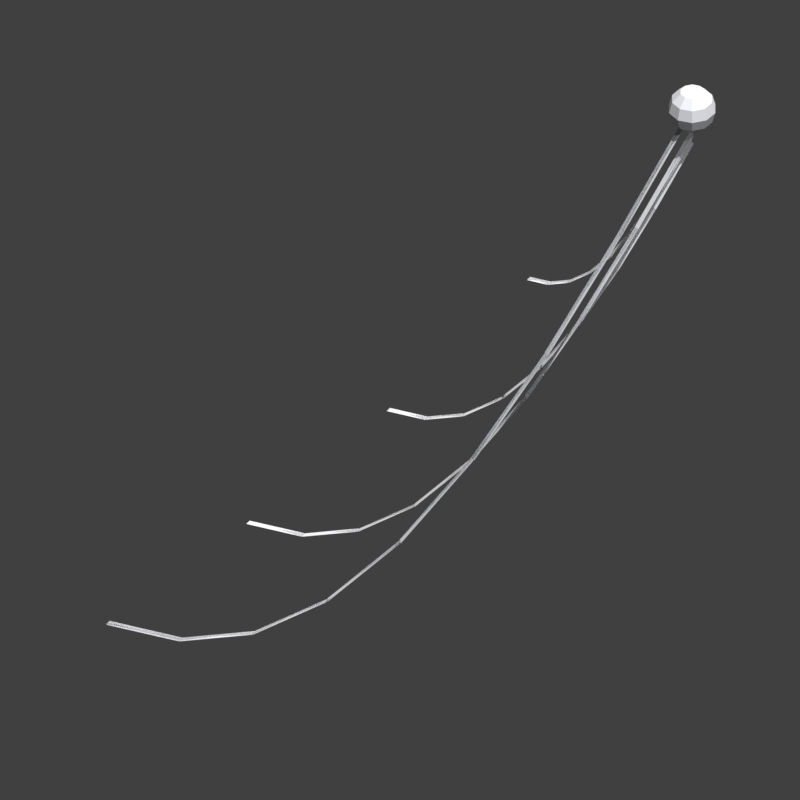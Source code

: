 # Source: item_assets.blend  (saved by Blender 5.2.45; exported with 4.5.12 LTS)
import bpy
from mathutils import Matrix  # noqa: F401  (used for matrix-valued properties, if any)

bpy.ops.wm.read_factory_settings(use_empty=True)
scene = bpy.context.scene
scene.name = 'Scene'

# ---- collections
col_collection = bpy.data.collections.new('Collection'); scene.collection.children.link(col_collection)

# ---- materials (node trees are filled in below, after node groups)
mat_web = bpy.data.materials.new('Web')

# ---- material node trees
mat_web.use_nodes = True; mat_web.node_tree.nodes.clear()
_N = mat_web.node_tree.nodes; _L = mat_web.node_tree.links
n0 = _N.new('ShaderNodeBsdfPrincipled'); n0.name = 'Principled BSDF'; n0.location = (-200, 100)
n0.inputs[0].default_value = (0.85, 0.85, 0.88, 1.0)
n0.inputs[2].default_value = 0.6
n0.inputs[10].default_value = 0.005
n1 = _N.new('ShaderNodeOutputMaterial'); n1.name = 'Material Output'; n1.location = (200, 100)
_L.new(n0.outputs[0], n1.inputs[0])
n1.is_active_output = True

# ---- world
world_world = bpy.data.worlds.new('World'); scene.world = world_world
world_world.use_nodes = True; world_world.node_tree.nodes.clear()
_N = world_world.node_tree.nodes; _L = world_world.node_tree.links
n0 = _N.new('ShaderNodeOutputWorld'); n0.name = 'World Output'; n0.location = (200, 100)
n1 = _N.new('ShaderNodeBackground'); n1.name = 'Background'; n1.location = (-200, 100)
n1.inputs[0].default_value = (0.05088, 0.05088, 0.05088, 1.0)
_L.new(n1.outputs[0], n0.inputs[0])
n0.is_active_output = True
world_world.color = (0.05088, 0.05088, 0.05088)
world_world.sun_shadow_jitter_overblur = 0.0

# ---- cameras
cam_spritecam = bpy.data.cameras.new('SpriteCam')
cam_spritecam.type = 'ORTHO'
cam_spritecam.ortho_scale = 1.15

# ---- lights
light_key = bpy.data.lights.new('Key', 'SUN')
light_key.energy = 3.0
light_fill = bpy.data.lights.new('Fill', 'SUN')
light_fill.color = (0.9, 0.95, 1.0)
light_fill.energy = 1.2
light_rim = bpy.data.lights.new('Rim', 'SUN')
light_rim.color = (1.0, 0.95, 0.85)
light_rim.energy = 1.5

# ---- meshes
me_web_net_001 = bpy.data.meshes.new('web_net.001')
me_web_net_001.from_pydata([(0.42, 0.42, 0.46), (0.42, 0.42, 0.46), (0.42, 0.42, 0.46), (0.42, 0.42, 0.46), (0.4226, 0.4157, 0.46), (0.4174, 0.4243, 0.46), (0.3176, 0.3514, 0.2805), (0.3124, 0.36, 0.2805), (0.3173, 0.3513, 0.2805), (0.3127, 0.3601, 0.2805), (0.2123, 0.2968, 0.1079), (0.2077, 0.3056, 0.1079), (0.2116, 0.2965, 0.1079), (0.2084, 0.3059, 0.1079), (0.1066, 0.2601, -0.05112), (0.1034, 0.2695, -0.05112), (0.1056, 0.2598, -0.05112), (0.1044, 0.2698, -0.05112), (0.0006045, 0.247, -0.1905), (-0.0006045, 0.257, -0.1905), (-0.0006045, 0.247, -0.1905), (0.0006045, 0.257, -0.1905), (-0.1056, 0.2598, -0.305), (-0.1044, 0.2698, -0.305), (-0.1066, 0.2601, -0.305), (-0.1034, 0.2695, -0.305), (-0.2116, 0.2965, -0.39), (-0.2084, 0.3059, -0.39), (-0.2123, 0.2968, -0.39), (-0.2077, 0.3056, -0.39), (-0.3173, 0.3513, -0.4423), (-0.3127, 0.3601, -0.4423), (-0.3176, 0.3514, -0.4423), (-0.3124, 0.36, -0.4423), (-0.4226, 0.4157, -0.46), (-0.4174, 0.4243, -0.46), (0.4223, 0.4162, 0.4138), (0.4177, 0.4238, 0.4138), (0.3929, 0.3982, 0.3635), (0.3883, 0.4058, 0.3635), (0.3927, 0.398, 0.3635), (0.3885, 0.406, 0.3635), (0.3633, 0.3827, 0.3152), (0.3591, 0.3907, 0.3152), (0.3627, 0.3825, 0.3152), (0.3597, 0.391, 0.3152), (0.3333, 0.3723, 0.2707), (0.3303, 0.3808, 0.2707), (0.3323, 0.3721, 0.2707), (0.3313, 0.381, 0.2707), (0.3029, 0.3685, 0.2316), (0.3019, 0.3774, 0.2316), (0.3019, 0.3685, 0.2316), (0.3029, 0.3774, 0.2316), (0.2725, 0.3721, 0.1996), (0.2735, 0.381, 0.1996), (0.2715, 0.3723, 0.1996), (0.2745, 0.3808, 0.1996), (0.2421, 0.3825, 0.1758), (0.2451, 0.391, 0.1758), (0.2415, 0.3827, 0.1758), (0.2457, 0.3907, 0.1758), (0.2121, 0.398, 0.1611), (0.2163, 0.406, 0.1611), (0.2119, 0.3982, 0.1611), (0.2165, 0.4058, 0.1611), (0.1825, 0.4162, 0.1562), (0.1871, 0.4238, 0.1562), (0.4223, 0.4162, 0.4001), (0.4177, 0.4238, 0.4001), (0.3677, 0.3827, 0.3068), (0.3631, 0.3904, 0.3068), (0.3675, 0.3826, 0.3068), (0.3633, 0.3906, 0.3068), (0.3129, 0.3542, 0.217), (0.3087, 0.3622, 0.217), (0.3123, 0.354, 0.217), (0.3093, 0.3625, 0.217), (0.2577, 0.335, 0.1343), (0.2547, 0.3435, 0.1343), (0.2567, 0.3348, 0.1343), (0.2557, 0.3438, 0.1343), (0.2021, 0.3282, 0.06184), (0.2011, 0.3371, 0.06184), (0.2011, 0.3282, 0.06184), (0.2021, 0.3371, 0.06184), (0.1465, 0.3348, 0.002343), (0.1475, 0.3438, 0.002343), (0.1455, 0.335, 0.002343), (0.1485, 0.3435, 0.002343), (0.09093, 0.354, -0.04187), (0.09387, 0.3625, -0.04187), (0.09033, 0.3542, -0.04187), (0.09447, 0.3622, -0.04187), (0.03573, 0.3826, -0.06909), (0.03987, 0.3906, -0.06909), (0.03545, 0.3827, -0.06909), (0.04015, 0.3904, -0.06909), (-0.01915, 0.4162, -0.07828), (-0.01445, 0.4238, -0.07828), (0.4223, 0.4162, 0.4189), (0.4177, 0.4238, 0.4189), (0.3425, 0.3673, 0.2825), (0.3379, 0.375, 0.2825), (0.3423, 0.3671, 0.2825), (0.3381, 0.3751, 0.2825), (0.2625, 0.3257, 0.1514), (0.2583, 0.3337, 0.1514), (0.2619, 0.3255, 0.1514), (0.2589, 0.334, 0.1514), (0.1821, 0.2978, 0.03047), (0.1791, 0.3063, 0.03047), (0.1811, 0.2976, 0.03047), (0.1801, 0.3065, 0.03047), (0.1013, 0.2879, -0.07548), (0.1003, 0.2968, -0.07548), (0.1003, 0.2879, -0.07548), (0.1013, 0.2968, -0.07548), (0.02046, 0.2976, -0.1624), (0.02154, 0.3065, -0.1624), (0.01953, 0.2978, -0.1624), (0.02247, 0.3063, -0.1624), (-0.06027, 0.3255, -0.227), (-0.05733, 0.334, -0.227), (-0.06087, 0.3257, -0.227), (-0.05673, 0.3337, -0.227), (-0.1407, 0.3671, -0.2668), (-0.1365, 0.3751, -0.2668), (-0.1409, 0.3673, -0.2668), (-0.1363, 0.375, -0.2668), (-0.2207, 0.4162, -0.2803), (-0.2161, 0.4238, -0.2803), (0.4223, 0.4162, 0.46), (0.4177, 0.4238, 0.46), (0.3173, 0.3519, 0.2805), (0.3127, 0.3595, 0.2805), (0.3171, 0.3517, 0.2805), (0.3129, 0.3597, 0.2805), (0.2121, 0.2972, 0.1079), (0.2079, 0.3052, 0.1079), (0.2115, 0.297, 0.1079), (0.2085, 0.3055, 0.1079), (0.1065, 0.2605, -0.05112), (0.1035, 0.269, -0.05112), (0.1055, 0.2603, -0.05112), (0.1045, 0.2693, -0.05112), (0.000544, 0.2475, -0.1905), (-0.000544, 0.2565, -0.1905), (-0.000544, 0.2475, -0.1905), (0.000544, 0.2565, -0.1905), (-0.1055, 0.2603, -0.305), (-0.1045, 0.2693, -0.305), (-0.1065, 0.2605, -0.305), (-0.1035, 0.269, -0.305), (-0.2115, 0.297, -0.39), (-0.2085, 0.3055, -0.39), (-0.2121, 0.2972, -0.39), (-0.2079, 0.3052, -0.39), (-0.3171, 0.3517, -0.4423), (-0.3129, 0.3597, -0.4423), (-0.3173, 0.3519, -0.4423), (-0.3127, 0.3595, -0.4423), (-0.4223, 0.4162, -0.46), (-0.4177, 0.4238, -0.46)], [], [(0, 1, 3, 2), (2, 3, 0, 1), (4, 5, 7, 6), (6, 7, 4, 5), (8, 9, 11, 10), (10, 11, 8, 9), (12, 13, 15, 14), (14, 15, 12, 13), (16, 17, 19, 18), (18, 19, 16, 17), (20, 21, 23, 22), (22, 23, 20, 21), (24, 25, 27, 26), (26, 27, 24, 25), (28, 29, 31, 30), (30, 31, 28, 29), (32, 33, 35, 34), (34, 35, 32, 33), (36, 37, 39, 38), (38, 39, 36, 37), (40, 41, 43, 42), (42, 43, 40, 41), (44, 45, 47, 46), (46, 47, 44, 45), (48, 49, 51, 50), (50, 51, 48, 49), (52, 53, 55, 54), (54, 55, 52, 53), (56, 57, 59, 58), (58, 59, 56, 57), (60, 61, 63, 62), (62, 63, 60, 61), (64, 65, 67, 66), (66, 67, 64, 65), (68, 69, 71, 70), (70, 71, 68, 69), (72, 73, 75, 74), (74, 75, 72, 73), (76, 77, 79, 78), (78, 79, 76, 77), (80, 81, 83, 82), (82, 83, 80, 81), (84, 85, 87, 86), (86, 87, 84, 85), (88, 89, 91, 90), (90, 91, 88, 89), (92, 93, 95, 94), (94, 95, 92, 93), (96, 97, 99, 98), (98, 99, 96, 97), (100, 101, 103, 102), (102, 103, 100, 101), (104, 105, 107, 106), (106, 107, 104, 105), (108, 109, 111, 110), (110, 111, 108, 109), (112, 113, 115, 114), (114, 115, 112, 113), (116, 117, 119, 118), (118, 119, 116, 117), (120, 121, 123, 122), (122, 123, 120, 121), (124, 125, 127, 126), (126, 127, 124, 125), (128, 129, 131, 130), (130, 131, 128, 129), (132, 133, 135, 134), (134, 135, 132, 133), (136, 137, 139, 138), (138, 139, 136, 137), (140, 141, 143, 142), (142, 143, 140, 141), (144, 145, 147, 146), (146, 147, 144, 145), (148, 149, 151, 150), (150, 151, 148, 149), (152, 153, 155, 154), (154, 155, 152, 153), (156, 157, 159, 158), (158, 159, 156, 157), (160, 161, 163, 162), (162, 163, 160, 161)])
me_web_net_001.materials.append(mat_web)
me_web_net_001.update()
me_sphere = bpy.data.meshes.new('Sphere')
me_sphere.from_pydata([(0.0, 0.0, 0.035), (0.0, 0.0, -0.035), (0.01029, 0.01416, 0.03031), (0.01782, 0.02452, 0.0175), (0.02057, 0.02832, 0.0), (0.01782, 0.02452, -0.0175), (0.01029, 0.01416, -0.03031), (0.01664, 0.005408, 0.03031), (0.02883, 0.009367, 0.0175), (0.03329, 0.01082, 0.0), (0.02883, 0.009367, -0.0175), (0.01664, 0.005408, -0.03031), (0.01664, -0.005408, 0.03031), (0.02883, -0.009367, 0.0175), (0.03329, -0.01082, 0.0), (0.02883, -0.009367, -0.0175), (0.01664, -0.005408, -0.03031), (0.01029, -0.01416, 0.03031), (0.01782, -0.02452, 0.0175), (0.02057, -0.02832, 0.0), (0.01782, -0.02452, -0.0175), (0.01029, -0.01416, -0.03031), (9.313e-10, -0.0175, 0.03031), (1.863e-09, -0.03031, 0.0175), (1.863e-09, -0.035, 0.0), (1.863e-09, -0.03031, -0.0175), (9.313e-10, -0.0175, -0.03031), (-0.01029, -0.01416, 0.03031), (-0.01782, -0.02452, 0.0175), (-0.02057, -0.02832, 0.0), (-0.01782, -0.02452, -0.0175), (-0.01029, -0.01416, -0.03031), (-0.01664, -0.005408, 0.03031), (-0.02883, -0.009367, 0.0175), (-0.03329, -0.01082, 0.0), (-0.02883, -0.009367, -0.0175), (-0.01664, -0.005408, -0.03031), (-0.01664, 0.005408, 0.03031), (-0.02883, 0.009367, 0.0175), (-0.03329, 0.01082, 0.0), (-0.02883, 0.009367, -0.0175), (-0.01664, 0.005408, -0.03031), (-0.01029, 0.01416, 0.03031), (-0.01782, 0.02452, 0.0175), (-0.02057, 0.02832, 0.0), (-0.01782, 0.02452, -0.0175), (-0.01029, 0.01416, -0.03031), (-3.725e-09, 0.0175, 0.03031), (-1.863e-09, 0.03031, 0.0175), (-7.451e-09, 0.035, 0.0), (-1.863e-09, 0.03031, -0.0175), (-3.725e-09, 0.0175, -0.03031)], [], [(51, 50, 5, 6), (49, 48, 3, 4), (47, 0, 2), (1, 51, 6), (50, 49, 4, 5), (48, 47, 2, 3), (6, 5, 10, 11), (4, 3, 8, 9), (2, 0, 7), (1, 6, 11), (5, 4, 9, 10), (3, 2, 7, 8), (9, 8, 13, 14), (7, 0, 12), (1, 11, 16), (10, 9, 14, 15), (8, 7, 12, 13), (11, 10, 15, 16), (12, 0, 17), (1, 16, 21), (15, 14, 19, 20), (13, 12, 17, 18), (16, 15, 20, 21), (14, 13, 18, 19), (1, 21, 26), (20, 19, 24, 25), (18, 17, 22, 23), (21, 20, 25, 26), (19, 18, 23, 24), (17, 0, 22), (1, 26, 31), (25, 24, 29, 30), (23, 22, 27, 28), (26, 25, 30, 31), (24, 23, 28, 29), (22, 0, 27), (1, 31, 36), (30, 29, 34, 35), (28, 27, 32, 33), (31, 30, 35, 36), (29, 28, 33, 34), (27, 0, 32), (35, 34, 39, 40), (33, 32, 37, 38), (36, 35, 40, 41), (34, 33, 38, 39), (32, 0, 37), (1, 36, 41), (38, 37, 42, 43), (41, 40, 45, 46), (39, 38, 43, 44), (37, 0, 42), (1, 41, 46), (40, 39, 44, 45), (46, 45, 50, 51), (44, 43, 48, 49), (42, 0, 47), (1, 46, 51), (45, 44, 49, 50), (43, 42, 47, 48)])
_uv = me_sphere.uv_layers.new(name='UVMap')
_uv.uv.foreach_set('vector', [0.7, 0.1667, 0.7, 0.3333, 0.6, 0.3333, 0.6, 0.1667, 0.7, 0.5, 0.7, 0.6667, 0.6, 0.6667, 0.6, 0.5, 0.7, 0.8333, 0.65, 1.0, 0.6, 0.8333, 0.65, 5.96e-08, 0.7, 0.1667, 0.6, 0.1667, 0.7, 0.3333, 0.7, 0.5, 0.6, 0.5, 0.6, 0.3333, 0.7, 0.6667, 0.7, 0.8333, 0.6, 0.8333, 0.6, 0.6667, 0.6, 0.1667, 0.6, 0.3333, 0.5, 0.3333, 0.5, 0.1667, 0.6, 0.5, 0.6, 0.6667, 0.5, 0.6667, 0.5, 0.5, 0.6, 0.8333, 0.55, 1.0, 0.5, 0.8333, 0.55, 5.96e-08, 0.6, 0.1667, 0.5, 0.1667, 0.6, 0.3333, 0.6, 0.5, 0.5, 0.5, 0.5, 0.3333, 0.6, 0.6667, 0.6, 0.8333, 0.5, 0.8333, 0.5, 0.6667, 0.5, 0.5, 0.5, 0.6667, 0.4, 0.6667, 0.4, 0.5, 0.5, 0.8333, 0.45, 1.0, 0.4, 0.8333, 0.45, 5.96e-08, 0.5, 0.1667, 0.4, 0.1667, 0.5, 0.3333, 0.5, 0.5, 0.4, 0.5, 0.4, 0.3333, 0.5, 0.6667, 0.5, 0.8333, 0.4, 0.8333, 0.4, 0.6667, 0.5, 0.1667, 0.5, 0.3333, 0.4, 0.3333, 0.4, 0.1667, 0.4, 0.8333, 0.35, 1.0, 0.3, 0.8333, 0.35, 5.96e-08, 0.4, 0.1667, 0.3, 0.1667, 0.4, 0.3333, 0.4, 0.5, 0.3, 0.5, 0.3, 0.3333, 0.4, 0.6667, 0.4, 0.8333, 0.3, 0.8333, 0.3, 0.6667, 0.4, 0.1667, 0.4, 0.3333, 0.3, 0.3333, 0.3, 0.1667, 0.4, 0.5, 0.4, 0.6667, 0.3, 0.6667, 0.3, 0.5, 0.25, 5.96e-08, 0.3, 0.1667, 0.2, 0.1667, 0.3, 0.3333, 0.3, 0.5, 0.2, 0.5, 0.2, 0.3333, 0.3, 0.6667, 0.3, 0.8333, 0.2, 0.8333, 0.2, 0.6667, 0.3, 0.1667, 0.3, 0.3333, 0.2, 0.3333, 0.2, 0.1667, 0.3, 0.5, 0.3, 0.6667, 0.2, 0.6667, 0.2, 0.5, 0.3, 0.8333, 0.25, 1.0, 0.2, 0.8333, 0.15, 5.96e-08, 0.2, 0.1667, 0.1, 0.1667, 0.2, 0.3333, 0.2, 0.5, 0.1, 0.5, 0.1, 0.3333, 0.2, 0.6667, 0.2, 0.8333, 0.1, 0.8333, 0.1, 0.6667, 0.2, 0.1667, 0.2, 0.3333, 0.1, 0.3333, 0.1, 0.1667, 0.2, 0.5, 0.2, 0.6667, 0.1, 0.6667, 0.1, 0.5, 0.2, 0.8333, 0.15, 1.0, 0.1, 0.8333, 0.05, 5.96e-08, 0.1, 0.1667, 0.0, 0.1667, 0.1, 0.3333, 0.1, 0.5, 0.0, 0.5, 0.0, 0.3333, 0.1, 0.6667, 0.1, 0.8333, 0.0, 0.8333, 0.0, 0.6667, 0.1, 0.1667, 0.1, 0.3333, 0.0, 0.3333, 0.0, 0.1667, 0.1, 0.5, 0.1, 0.6667, 0.0, 0.6667, 0.0, 0.5, 0.1, 0.8333, 0.05, 1.0, 0.0, 0.8333, 1.0, 0.3333, 1.0, 0.5, 0.9, 0.5, 0.9, 0.3333, 1.0, 0.6667, 1.0, 0.8333, 0.9, 0.8333, 0.9, 0.6667, 1.0, 0.1667, 1.0, 0.3333, 0.9, 0.3333, 0.9, 0.1667, 1.0, 0.5, 1.0, 0.6667, 0.9, 0.6667, 0.9, 0.5, 1.0, 0.8333, 0.95, 1.0, 0.9, 0.8333, 0.95, 5.96e-08, 1.0, 0.1667, 0.9, 0.1667, 0.9, 0.6667, 0.9, 0.8333, 0.8, 0.8333, 0.8, 0.6667, 0.9, 0.1667, 0.9, 0.3333, 0.8, 0.3333, 0.8, 0.1667, 0.9, 0.5, 0.9, 0.6667, 0.8, 0.6667, 0.8, 0.5, 0.9, 0.8333, 0.85, 1.0, 0.8, 0.8333, 0.85, 5.96e-08, 0.9, 0.1667, 0.8, 0.1667, 0.9, 0.3333, 0.9, 0.5, 0.8, 0.5, 0.8, 0.3333, 0.8, 0.1667, 0.8, 0.3333, 0.7, 0.3333, 0.7, 0.1667, 0.8, 0.5, 0.8, 0.6667, 0.7, 0.6667, 0.7, 0.5, 0.8, 0.8333, 0.75, 1.0, 0.7, 0.8333, 0.75, 5.96e-08, 0.8, 0.1667, 0.7, 0.1667, 0.8, 0.3333, 0.8, 0.5, 0.7, 0.5, 0.7, 0.3333, 0.8, 0.6667, 0.8, 0.8333, 0.7, 0.8333, 0.7, 0.6667])
me_sphere.materials.append(mat_web)
me_sphere.update()

# ---- objects
ob_spritecam = bpy.data.objects.new('SpriteCam', cam_spritecam)
ob_key = bpy.data.objects.new('Key', light_key)
ob_fill = bpy.data.objects.new('Fill', light_fill)
ob_rim = bpy.data.objects.new('Rim', light_rim)
ob_web_net = bpy.data.objects.new('web_net', me_web_net_001)
ob_sphere = bpy.data.objects.new('Sphere', me_sphere)

# ---- transforms, parenting, visibility, modifiers, constraints
ob_spritecam.location = (0.0, -6.304, 4.925)
ob_spritecam.rotation_euler = (0.9327, -0.0, 0.0)
ob_key.location = (0.0, 0.0, 0.0)
ob_key.rotation_euler = (0.2618, 0.0, 0.5236)
ob_fill.location = (0.0, 0.0, 0.0)
ob_fill.rotation_euler = (-0.6981, 0.0, -2.443)
ob_rim.location = (0.0, 0.0, 0.0)
ob_rim.rotation_euler = (1.134, 0.0, 2.793)
ob_web_net.location = (0.0, 0.0, 0.0)
ob_sphere.location = (0.42, 0.42, 0.46)

# ---- collection membership
scene.collection.objects.link(ob_spritecam)
scene.collection.objects.link(ob_key)
scene.collection.objects.link(ob_fill)
scene.collection.objects.link(ob_rim)
scene.collection.objects.link(ob_web_net)
col_collection.objects.link(ob_sphere)

# ---- scene / render settings (as saved in the file)
scene.camera = ob_spritecam
scene.frame_start = 1; scene.frame_end = 250; scene.frame_set(1)
scene.render.engine = 'BLENDER_EEVEE_NEXT'
scene.render.resolution_x = 288
scene.render.resolution_y = 288
scene.render.film_transparent = True
scene.render.bake_bias = 0.0
scene.render.bake_samples = 0
scene.render.compositor_device = 'GPU'
scene.eevee.use_volume_custom_range = False
scene.eevee.fast_gi_thickness_near = 0.1
scene.eevee.fast_gi_thickness_far = 0.0
scene.eevee.ray_tracing_options.screen_trace_thickness = 0.1
scene.view_settings.view_transform = 'Standard'
bpy.context.view_layer.update()
